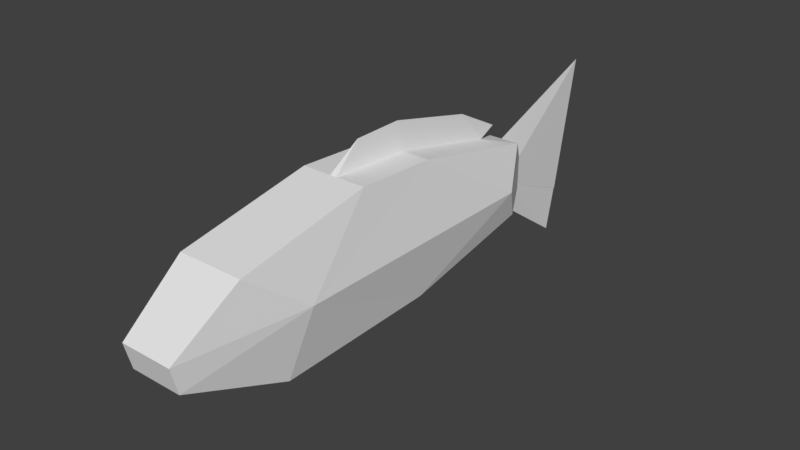 # Source: Fish_Optimized.blend  (saved by Blender 2.79.0; exported with 4.5.12 LTS)
import bpy
from mathutils import Matrix  # noqa: F401  (used for matrix-valued properties, if any)

bpy.ops.wm.read_factory_settings(use_empty=True)
scene = bpy.context.scene
scene.name = 'Scene'

# ---- collections
col_collection_10 = bpy.data.collections.new('Collection 10'); scene.collection.children.link(col_collection_10)

# ---- world
world_world = bpy.data.worlds.new('World'); scene.world = world_world
world_world.color = (0.05088, 0.05088, 0.05088)
world_world.use_sun_shadow = False
world_world.sun_shadow_jitter_overblur = 0.0
world_world.cycles.sampling_method = 'MANUAL'

# ---- meshes
me_cube_001 = bpy.data.meshes.new('Cube.001')
me_cube_001.from_pydata([(-0.4, -4.3, -0.4), (-0.2, 2.5, -0.4), (0.5, -3.4, 0.7), (0.2, 2.5, -0.4), (0.05319, -0.06931, 1.011), (-0.4, -4.4, 0.0), (-0.6742, 1.639, -0.02903), (0.5074, -2.746, -1.003), (-0.7015, -2.38, -0.001289), (-0.05, -1.34, 1.08), (0.05, -1.34, 1.08), (-0.05078, -0.07734, 1.015), (0.701, -2.469, 0.004847), (-0.05, 1.713, 0.6067), (0.04844, 1.713, 0.6066), (0.4896, -0.2057, -0.9732), (-0.4974, -0.3703, -0.9893), (-0.5307, 1.894, -0.5482), (0.6779, 1.63, -0.02875), (0.2869, 2.314, 0.4099), (0.5, -1.34, 1.08), (-0.5, -1.34, 1.08), (-0.5008, -0.0587, 1.01), (0.4965, -0.07754, 1.015), (-0.5067, 1.668, 0.6179), (0.000315, -0.8821, 1.434), (3.857e-05, -0.1042, 1.44), (-0.00294, 2.07, 0.7036), (-9.374e-05, 1.308, 1.103), (-0.2, 2.313, 0.4067), (0.3959, -4.3, -0.3999), (0.05, 2.5, -0.4), (-0.05, 2.5, -0.4), (-0.001449, 2.05, -0.4801), (0.4, -4.4, 1.043e-07), (-0.5, -3.4, 0.7), (-0.507, -2.758, -1.004), (0.5223, 1.914, -0.5288), (0.005, -1.34, 1.08), (-0.005, -1.34, 1.08), (0.05, -1.34, 1.08), (-0.05, -1.34, 1.08), (-0.0622, 2.713, 0.003818), (-0.05, 2.5, -0.4), (0.05, 2.5, -0.4), (0.06218, 2.713, 0.003455), (-0.001387, 2.313, 0.4066), (0.00145, 3.886, -0.9738), (-6.745e-07, 3.736, -1.654), (0.0009827, 3.899, -0.977), (4.475e-06, 4.3, 1.133)], [], [(20, 38, 40), (22, 6, 8), (1, 31, 32), (18, 23, 12), (8, 16, 36), (10, 39, 38), (4, 23, 14), (13, 24, 11), (34, 12, 2), (6, 17, 16), (37, 18, 15), (0, 36, 30), (10, 25, 9), (4, 25, 10), (11, 26, 28), (13, 27, 14), (11, 25, 26), (13, 29, 24), (14, 19, 29), (14, 29, 13), (18, 45, 19), (42, 6, 29), (41, 35, 40, 38, 39), (9, 41, 39), (21, 35, 41), (30, 36, 7), (42, 49, 43), (3, 43, 44), (45, 46, 19), (42, 43, 1), (43, 49, 44), (31, 47, 32), (15, 16, 17), (20, 10, 38), (34, 2, 35), (16, 8, 6), (1, 3, 31), (1, 17, 6, 42), (8, 36, 0, 5), (12, 7, 15, 18), (12, 23, 20), (34, 5, 0, 30), (18, 37, 3, 45), (21, 22, 8), (17, 33, 37), (5, 34, 35), (26, 4, 14, 28), (10, 9, 39), (23, 4, 10, 20), (4, 26, 25), (21, 9, 11, 22), (28, 27, 13, 11), (20, 2, 12), (30, 7, 12, 34), (15, 17, 37), (11, 24, 22), (14, 23, 19), (11, 9, 25), (6, 22, 24), (18, 19, 23), (14, 27, 28), (35, 21, 8, 5), (24, 29, 6), (33, 31, 3, 37), (33, 17, 1, 32), (9, 21, 41), (35, 2, 20, 40), (16, 15, 7, 36), (50, 49, 42, 46), (48, 47, 31, 33), (42, 29, 46), (3, 1, 43), (45, 3, 44), (50, 46, 45, 49), (45, 44, 49), (48, 33, 32, 47)])
me_cube_001.use_remesh_preserve_volume = False
me_cube_001.use_remesh_preserve_attributes = False
me_cube_001.use_mirror_vertex_groups = False
me_cube_001.update()

# ---- objects
ob_fish = bpy.data.objects.new('Fish', me_cube_001)

# ---- transforms, parenting, visibility, modifiers, constraints
ob_fish.location = (0.0, 0.0, 0.0)
ob_fish.lineart.crease_threshold = 0.0

# ---- collection membership
col_collection_10.objects.link(ob_fish)

# ---- scene / render settings (as saved in the file)
scene.frame_start = 1; scene.frame_end = 250; scene.frame_set(1)
scene.render.engine = 'BLENDER_EEVEE_NEXT'
scene.render.resolution_percentage = 50
scene.render.dither_intensity = 0.0
scene.cycles.use_denoising = False
scene.cycles.samples = 128
scene.cycles.sampling_pattern = 'TABULATED_SOBOL'
scene.cycles.use_adaptive_sampling = False
scene.cycles.use_light_tree = False
scene.cycles.blur_glossy = 0.0
scene.cycles.sample_clamp_indirect = 0.0
scene.view_settings.view_transform = 'Standard'
bpy.context.view_layer.update()

# ---- added for rendering (the .blend has no active camera and no usable light): camera, sun
cam_auto = bpy.data.cameras.new('AutoCamera')
cam_auto.lens = 50.0
cam_auto.sensor_width = 36.0
cam_auto.clip_end = 1000.0
ob_auto_camera = bpy.data.objects.new('AutoCamera', cam_auto)
scene.collection.objects.link(ob_auto_camera)
ob_auto_camera.location = (8.64057, -10.4192, 6.80529)
ob_auto_camera.rotation_euler = (1.09748, -7.21219e-08, 0.694738)
scene.camera = ob_auto_camera
light_auto_sun = bpy.data.lights.new('AutoSun', 'SUN')
light_auto_sun.energy = 3.0
light_auto_sun.angle = 0.0523599
ob_auto_sun = bpy.data.objects.new('AutoSun', light_auto_sun)
scene.collection.objects.link(ob_auto_sun)
ob_auto_sun.rotation_euler = (0.872665, 0.174533, 0.523599)
bpy.context.view_layer.update()
